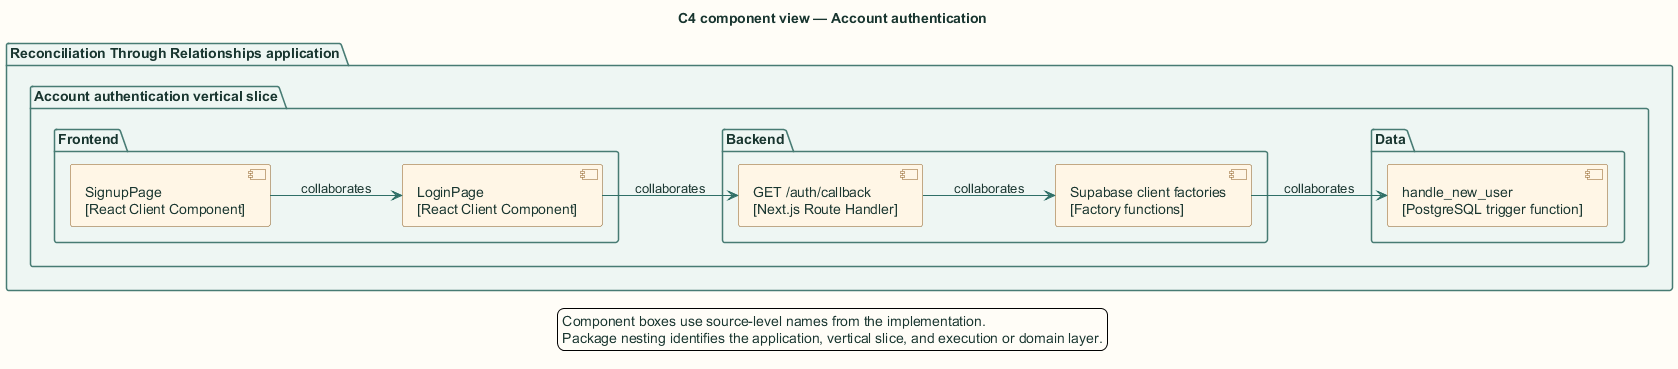

The diagram above was rendered by PlantUML. Its source (embedded in the PNG):
@startuml
title C4 component view — Account authentication

skinparam backgroundColor #FFFDF7
skinparam shadowing false
skinparam defaultFontName Arial
skinparam defaultFontColor #18352F
skinparam ArrowColor #2F6F67
skinparam packageBorderColor #477B73
skinparam packageBackgroundColor #EEF6F3
skinparam rectangleBorderColor #477B73
skinparam rectangleBackgroundColor #FFFFFF
skinparam componentBorderColor #8A5A1F
skinparam componentBackgroundColor #FFF6E6
skinparam databaseBorderColor #4E668E
skinparam databaseBackgroundColor #EEF3FB
skinparam actorBorderColor #18352F
skinparam actorBackgroundColor #FFFFFF
skinparam classBorderColor #477B73
skinparam classBackgroundColor #FFFFFF
skinparam sequenceBoxBorderColor #477B73
skinparam sequenceBoxBackgroundColor #F4F8F6
skinparam ParticipantBorderColor #477B73
skinparam ParticipantBackgroundColor #FFFFFF
skinparam BoxPadding 10
hide stereotype

left to right direction
package "Reconciliation Through Relationships application" {
  package "Account authentication vertical slice" {
    package "Frontend" {
      component "SignupPage\n[React Client Component]" as cmp0
      component "LoginPage\n[React Client Component]" as cmp1
    }
    package "Backend" {
      component "GET /auth/callback\n[Next.js Route Handler]" as cmp2
      component "Supabase client factories\n[Factory functions]" as cmp3
    }
    package "Data" {
      component "handle_new_user\n[PostgreSQL trigger function]" as cmp4
    }
  }
}
cmp0 --> cmp1 : collaborates
cmp1 --> cmp2 : collaborates
cmp2 --> cmp3 : collaborates
cmp3 --> cmp4 : collaborates
legend bottom
  Component boxes use source-level names from the implementation.
  Package nesting identifies the application, vertical slice, and execution or domain layer.
endlegend
@enduml